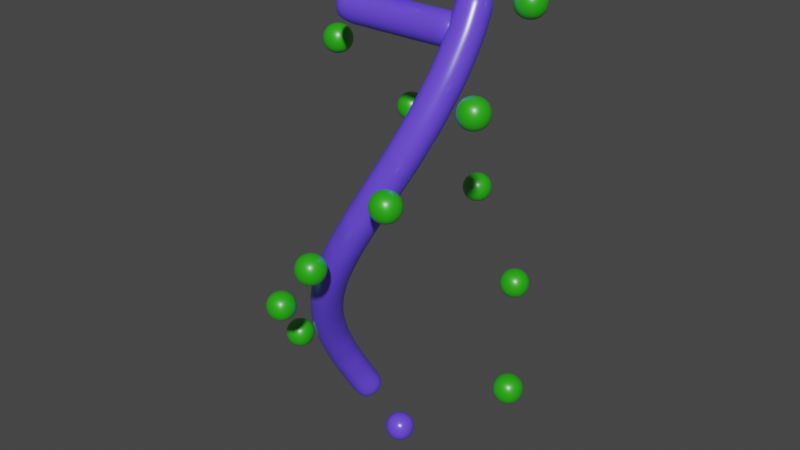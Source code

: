 # Source: Sketchfab_2021_06_10_12_47_19.blend  (saved by Blender 2.92.15; exported with 4.5.12 LTS)
import bpy
from mathutils import Matrix  # noqa: F401  (used for matrix-valued properties, if any)

bpy.ops.wm.read_factory_settings(use_empty=True)
scene = bpy.context.scene
scene.name = 'Scene'

# ---- collections
col_collection = bpy.data.collections.new('Collection'); scene.collection.children.link(col_collection)

# ---- materials (node trees are filled in below, after node groups)
mat_purple = bpy.data.materials.new('purple')
mat_purple.diffuse_color = (0.1253, 0.1804, 0.8, 1.0)
mat_dna_dots = bpy.data.materials.new('dna dots')
mat_dna_dots.roughness = 0.07763

# ---- material node trees
mat_purple.use_nodes = True; mat_purple.node_tree.nodes.clear()
_N = mat_purple.node_tree.nodes; _L = mat_purple.node_tree.links
n0 = _N.new('ShaderNodeBsdfPrincipled'); n0.name = 'Principled BSDF'; n0.location = (10, 300)
n0.distribution = 'GGX'
n0.subsurface_method = 'BURLEY'
n0.inputs[0].default_value = (0.1384, 0.06848, 1.0, 1.0)
n0.inputs[2].default_value = 0.2796
n0.inputs[3].default_value = 1.45
n0.inputs[13].default_value = 1.0
n0.inputs[20].default_value = 0.06464
n0.inputs[27].default_value = (0.0, 0.0, 0.0, 1.0)
n0.inputs[28].default_value = 1.0
n1 = _N.new('ShaderNodeOutputMaterial'); n1.name = 'Material Output'; n1.location = (300, 300)
_L.new(n0.outputs[0], n1.inputs[0])
n1.is_active_output = True
mat_dna_dots.use_nodes = True; mat_dna_dots.node_tree.nodes.clear()
_N = mat_dna_dots.node_tree.nodes; _L = mat_dna_dots.node_tree.links
n0 = _N.new('ShaderNodeOutputMaterial'); n0.name = 'Material Output'; n0.location = (452, 300)
n1 = _N.new('ShaderNodeNormalMap'); n1.name = 'Normal Map'; n1.location = (-68, -70)
n1.space = 'OBJECT'
n1.inputs[0].default_value = 0.14
n2 = _N.new('ShaderNodeBevel'); n2.name = 'Bevel'; n2.location = (-262, -91)
n2.samples = 5
n2.inputs[0].default_value = 0.33
n3 = _N.new('ShaderNodeBsdfPrincipled'); n3.name = 'Principled BSDF'; n3.location = (127, 305)
n3.distribution = 'GGX'
n3.subsurface_method = 'BURLEY'
n3.inputs[0].default_value = (0.01772, 0.4513, 0.0, 1.0)
n3.inputs[2].default_value = 0.4079
n3.inputs[3].default_value = 1.45
n3.inputs[13].default_value = 1.0
n3.inputs[19].default_value = 0.5
n3.inputs[20].default_value = 0.2955
n3.inputs[27].default_value = (0.0, 0.0, 0.0, 1.0)
n3.inputs[28].default_value = 1.0
_L.new(n3.outputs[0], n0.inputs[0])
_L.new(n2.outputs[0], n1.inputs[1])
n0.is_active_output = True

# ---- world
world_world = bpy.data.worlds.new('World'); scene.world = world_world
world_world.use_nodes = True; world_world.node_tree.nodes.clear()
_N = world_world.node_tree.nodes; _L = world_world.node_tree.links
n0 = _N.new('ShaderNodeOutputWorld'); n0.name = 'World Output'; n0.location = (300, 300)
n1 = _N.new('ShaderNodeBackground'); n1.name = 'Background'; n1.location = (10, 300)
n1.inputs[0].default_value = (0.05088, 0.05088, 0.05088, 1.0)
_L.new(n1.outputs[0], n0.inputs[0])
n0.is_active_output = True
world_world.color = (0.05088, 0.05088, 0.05088)
world_world.use_sun_shadow = False
world_world.sun_shadow_jitter_overblur = 0.0

# ---- meshes
me_plane_029 = bpy.data.meshes.new('Plane.029')
me_plane_029.from_pydata([(-1.054, 1.812e-08, 6.08), (-1.054, 1.937e-08, 5.589), (-1.054, 2.062e-08, 5.098), (-1.054, 2.187e-08, 4.607), (-1.054, 2.312e-08, 4.116), (-1.054, 2.437e-08, 3.624), (-1.054, 2.562e-08, 3.133), (-1.054, 2.687e-08, 2.642), (-1.054, 2.813e-08, 2.151), (-1.054, 2.938e-08, 1.66), (-1.054, 3.063e-08, 1.169), (-1.054, 3.188e-08, 0.6778), (-1.054, 3.313e-08, 0.1867), (-1.054, 3.438e-08, -0.3044), (-1.054, 3.563e-08, -0.7955), (1.056, 1.812e-08, 6.08), (1.056, 1.937e-08, 5.589), (1.056, 2.062e-08, 5.098), (1.056, 2.187e-08, 4.607), (1.056, 2.312e-08, 4.116), (1.056, 2.437e-08, 3.624), (1.056, 2.562e-08, 3.133), (1.056, 2.687e-08, 2.642), (1.056, 2.813e-08, 2.151), (1.056, 2.938e-08, 1.66), (1.056, 3.063e-08, 1.169), (1.056, 3.188e-08, 0.6778), (1.056, 3.313e-08, 0.1867), (1.056, 3.438e-08, -0.3044), (1.056, 3.563e-08, -0.7955)], [(0, 1), (1, 2), (2, 3), (3, 4), (4, 5), (5, 6), (6, 7), (7, 8), (8, 9), (9, 10), (10, 11), (11, 12), (12, 13), (13, 14), (15, 16), (16, 17), (17, 18), (18, 19), (19, 20), (20, 21), (21, 22), (22, 23), (23, 24), (24, 25), (25, 26), (26, 27), (27, 28), (28, 29)], [])
me_plane_029.materials.append(mat_purple)
me_plane_029.use_remesh_fix_poles = True
me_plane_029.use_remesh_preserve_attributes = False
me_plane_029.use_mirror_vertex_groups = False
me_plane_029.update()
me_plane_030 = bpy.data.meshes.new('Plane.030')
me_plane_030.from_pydata([(-1.054, 2.53e-08, 5.589), (-1.054, 2.506e-08, 4.607), (-1.054, 2.482e-08, 3.624), (-1.054, 2.458e-08, 2.642), (-1.054, 2.434e-08, 1.66), (-1.054, 2.41e-08, 0.6778), (-1.054, 2.385e-08, -0.3044), (1.056, 2.53e-08, 5.589), (1.056, 2.506e-08, 4.607), (1.056, 2.482e-08, 3.624), (1.056, 2.458e-08, 2.642), (1.056, 2.434e-08, 1.66), (1.056, 2.41e-08, 0.6778), (1.056, 2.385e-08, -0.3044), (0.0008666, 2.542e-08, 6.08), (0.0008666, 2.373e-08, -0.7955)], [(13, 6), (12, 5), (11, 4), (10, 3), (9, 2), (8, 1), (7, 0)], [])
me_plane_030.materials.append(mat_purple)
me_plane_030.use_remesh_fix_poles = True
me_plane_030.use_remesh_preserve_attributes = False
me_plane_030.use_mirror_vertex_groups = False
me_plane_030.update()
me_plane_031 = bpy.data.meshes.new('Plane.031')
me_plane_031.from_pydata([(-1.693, 1.171e-07, 5.967), (-1.693, -6.333e-08, 4.858), (-1.693, -2.437e-07, 3.749), (-1.693, -4.241e-07, 2.64), (-1.693, -6.045e-07, 1.532), (-1.693, -7.849e-07, 0.4228), (-1.693, -9.653e-07, -0.686), (1.695, 5.881e-07, 5.967), (1.695, 4.077e-07, 4.858), (1.695, 2.273e-07, 3.749), (1.695, 4.695e-08, 2.64), (1.695, -1.334e-07, 1.532), (1.695, -3.138e-07, 0.4228), (1.695, -4.942e-07, -0.686)], [], [])
me_plane_031.materials.append(mat_dna_dots)
me_plane_031.use_remesh_fix_poles = True
me_plane_031.use_remesh_preserve_attributes = False
me_plane_031.use_mirror_vertex_groups = False
me_plane_031.update()

# ---- objects
ob_plane_096 = bpy.data.objects.new('Plane.096', me_plane_029)
ob_plane_097 = bpy.data.objects.new('Plane.097', me_plane_030)
ob_plane_098 = bpy.data.objects.new('Plane.098', me_plane_031)

# ---- transforms, parenting, visibility, modifiers, constraints
ob_plane_096.location = (0.0, 0.0, 0.0)
ob_plane_096.scale = (1.028, 1.028, 1.028)
ob_plane_096.lineart.crease_threshold = 0.0
_m = ob_plane_096.modifiers.new('SimpleDeform', 'SIMPLE_DEFORM')
_m.deform_axis = 'Z'
_m.factor = 3.84
_m.angle = 3.84
_m = ob_plane_096.modifiers.new('Skin', 'SKIN')
_m.use_smooth_shade = True
_m.use_x_symmetry = False
_m = ob_plane_096.modifiers.new('Subdivision', 'SUBSURF')
_m.uv_smooth = 'PRESERVE_CORNERS'
_m.levels = 3
_m.render_levels = 3
ob_plane_097.parent = ob_plane_096
ob_plane_097.matrix_parent_inverse = Matrix(((0.2868, -0.5742, -0.1575, 0.2505), (0.5033, 0.3272, -0.2764, 0.4397), (0.3182, 5.162e-08, 0.5793, 2.541), (-0.0, 0.0, -0.0, 1.0)))
ob_plane_097.location = (-2.522, 2.382e-08, -3.001)
ob_plane_097.rotation_euler = (-0.4452, 0.2406, -1.108)
ob_plane_097.scale = (1.513, 1.513, 1.513)
ob_plane_097.lineart.crease_threshold = 0.0
_m = ob_plane_097.modifiers.new('SimpleDeform', 'SIMPLE_DEFORM')
_m.deform_axis = 'Z'
_m.factor = 3.84
_m.angle = 3.84
_m = ob_plane_097.modifiers.new('Skin', 'SKIN')
_m.use_smooth_shade = True
_m.use_x_symmetry = False
_m = ob_plane_097.modifiers.new('Subdivision', 'SUBSURF')
_m.uv_smooth = 'PRESERVE_CORNERS'
_m.levels = 3
_m.render_levels = 3
ob_plane_098.parent = ob_plane_096
ob_plane_098.matrix_parent_inverse = Matrix(((0.2868, -0.5742, -0.1575, 0.2505), (0.5033, 0.3272, -0.2764, 0.4397), (0.3182, 5.162e-08, 0.5793, 2.541), (-0.0, 0.0, -0.0, 1.0)))
ob_plane_098.location = (-2.522, 2.382e-08, -3.001)
ob_plane_098.rotation_euler = (-0.4452, 0.2406, -1.108)
ob_plane_098.scale = (1.513, 1.513, 1.513)
ob_plane_098.lineart.crease_threshold = 0.0
_m = ob_plane_098.modifiers.new('SimpleDeform', 'SIMPLE_DEFORM')
_m.deform_axis = 'Z'
_m.factor = 3.84
_m.angle = 3.84
_m = ob_plane_098.modifiers.new('Skin', 'SKIN')
_m.use_smooth_shade = True
_m.use_x_symmetry = False
_m = ob_plane_098.modifiers.new('Subdivision', 'SUBSURF')
_m.uv_smooth = 'PRESERVE_CORNERS'
_m.levels = 3
_m.render_levels = 4

# ---- collection membership
col_collection.objects.link(ob_plane_096)
col_collection.objects.link(ob_plane_097)
col_collection.objects.link(ob_plane_098)

# ---- scene / render settings (as saved in the file)
scene.frame_start = 1; scene.frame_end = 250; scene.frame_set(1)
scene.render.engine = 'CYCLES'
scene.render.image_settings.color_depth = '16'
scene.render.image_settings.compression = 5
scene.render.film_transparent = True
scene.cycles.use_denoising = False
scene.cycles.samples = 128
scene.cycles.sampling_pattern = 'TABULATED_SOBOL'
scene.cycles.use_adaptive_sampling = False
scene.cycles.use_light_tree = False
scene.view_settings.view_transform = 'Filmic'
bpy.context.view_layer.update()

# ---- added for rendering (the .blend has no active camera and no usable light): camera, sun
cam_auto = bpy.data.cameras.new('AutoCamera')
cam_auto.lens = 50.0
cam_auto.sensor_width = 36.0
cam_auto.clip_end = 1000.0
ob_auto_camera = bpy.data.objects.new('AutoCamera', cam_auto)
scene.collection.objects.link(ob_auto_camera)
ob_auto_camera.location = (9.00333, -10.8021, 9.91663)
ob_auto_camera.rotation_euler = (1.09748, -7.21219e-08, 0.694738)
scene.camera = ob_auto_camera
light_auto_sun = bpy.data.lights.new('AutoSun', 'SUN')
light_auto_sun.energy = 3.0
light_auto_sun.angle = 0.0523599
ob_auto_sun = bpy.data.objects.new('AutoSun', light_auto_sun)
scene.collection.objects.link(ob_auto_sun)
ob_auto_sun.rotation_euler = (0.872665, 0.174533, 0.523599)
bpy.context.view_layer.update()
